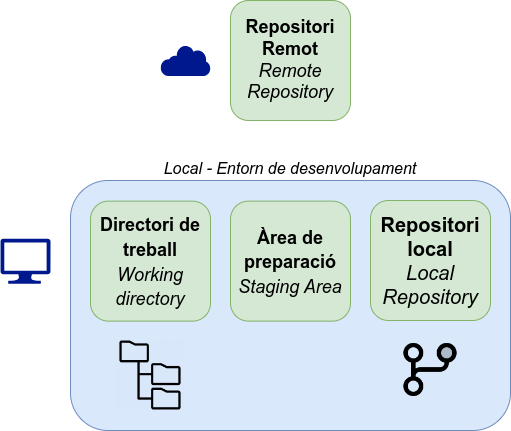

The diagram above was exported from draw.io. Its source (the exported page's mxGraphModel, read from the mxfile embedded in the PNG):
<mxGraphModel dx="954" dy="618" grid="1" gridSize="10" guides="1" tooltips="1" connect="1" arrows="1" fold="1" page="1" pageScale="1" pageWidth="827" pageHeight="1169" math="0" shadow="0">
  <root>
    <mxCell id="0" />
    <mxCell id="1" parent="0" />
    <mxCell id="6d2bNqNMUXDxkiYPfy11-1" value="&lt;i&gt;Local - Entorn de desenvolupament&lt;/i&gt;" style="rounded=1;whiteSpace=wrap;html=1;verticalAlign=bottom;labelPosition=center;verticalLabelPosition=top;align=center;textDirection=ltr;labelBackgroundColor=none;spacingTop=0;spacing=2;fontSize=16;fillColor=#dae8fc;strokeColor=#6c8ebf;" vertex="1" parent="1">
      <mxGeometry x="160" y="240" width="440" height="250" as="geometry" />
    </mxCell>
    <mxCell id="6d2bNqNMUXDxkiYPfy11-4" value="" style="sketch=0;aspect=fixed;pointerEvents=1;shadow=0;dashed=0;html=1;strokeColor=none;labelPosition=center;verticalLabelPosition=bottom;verticalAlign=top;align=center;fillColor=#00188D;shape=mxgraph.mscae.enterprise.internet" vertex="1" parent="1">
      <mxGeometry x="250" y="104.5" width="50" height="31" as="geometry" />
    </mxCell>
    <mxCell id="6d2bNqNMUXDxkiYPfy11-5" value="" style="sketch=0;aspect=fixed;pointerEvents=1;shadow=0;dashed=0;html=1;strokeColor=none;labelPosition=center;verticalLabelPosition=bottom;verticalAlign=top;align=center;fillColor=#00188D;shape=mxgraph.azure.computer" vertex="1" parent="1">
      <mxGeometry x="90" y="298.13" width="50" height="45" as="geometry" />
    </mxCell>
    <mxCell id="6d2bNqNMUXDxkiYPfy11-6" value="&lt;b style=&quot;font-size: 18px;&quot;&gt;Repositori Remot&lt;/b&gt;&lt;br style=&quot;font-size: 18px;&quot;&gt;&lt;i style=&quot;font-size: 18px;&quot;&gt;Remote Repository&lt;/i&gt;" style="rounded=1;whiteSpace=wrap;html=1;fontSize=18;fillColor=#d5e8d4;strokeColor=#82b366;" vertex="1" parent="1">
      <mxGeometry x="320" y="60" width="120" height="120" as="geometry" />
    </mxCell>
    <mxCell id="6d2bNqNMUXDxkiYPfy11-9" value="&lt;b&gt;Repositori local&lt;/b&gt;&lt;i&gt;&lt;br&gt;Local Repository&lt;/i&gt;" style="rounded=1;whiteSpace=wrap;html=1;fontSize=20;fillColor=#d5e8d4;strokeColor=#82b366;" vertex="1" parent="1">
      <mxGeometry x="460" y="260" width="120" height="120" as="geometry" />
    </mxCell>
    <mxCell id="6d2bNqNMUXDxkiYPfy11-10" value="&lt;b style=&quot;border-color: var(--border-color); font-size: 18px;&quot;&gt;Àrea de preparació&lt;/b&gt;&lt;br style=&quot;border-color: var(--border-color); font-size: 18px;&quot;&gt;&lt;i style=&quot;border-color: var(--border-color); font-size: 18px;&quot;&gt;Staging Area&lt;/i&gt;" style="rounded=1;whiteSpace=wrap;html=1;fontSize=20;fillColor=#d5e8d4;strokeColor=#82b366;" vertex="1" parent="1">
      <mxGeometry x="320" y="260.63" width="120" height="120" as="geometry" />
    </mxCell>
    <mxCell id="6d2bNqNMUXDxkiYPfy11-11" value="&lt;b style=&quot;border-color: var(--border-color); font-size: 18px;&quot;&gt;Directori de treball&lt;/b&gt;&lt;br style=&quot;border-color: var(--border-color); font-size: 18px;&quot;&gt;&lt;i style=&quot;border-color: var(--border-color); font-size: 18px;&quot;&gt;Working directory&lt;/i&gt;" style="rounded=1;whiteSpace=wrap;html=1;fontSize=20;fillColor=#d5e8d4;strokeColor=#82b366;" vertex="1" parent="1">
      <mxGeometry x="180" y="260.63" width="120" height="120" as="geometry" />
    </mxCell>
    <mxCell id="6d2bNqNMUXDxkiYPfy11-12" value="" style="shape=image;imageAspect=0;aspect=fixed;verticalLabelPosition=bottom;verticalAlign=top;image=https://cdn0.iconfinder.com/data/icons/folder-line/512/folder_tree-512.png;" vertex="1" parent="1">
      <mxGeometry x="205" y="400" width="70" height="70" as="geometry" />
    </mxCell>
    <mxCell id="6d2bNqNMUXDxkiYPfy11-13" value="" style="shape=image;imageAspect=0;aspect=fixed;verticalLabelPosition=bottom;verticalAlign=top;image=https://cdn.icon-icons.com/icons2/2718/PNG/512/git_branch_icon_174485.png;" vertex="1" parent="1">
      <mxGeometry x="484.5" y="394" width="71" height="71" as="geometry" />
    </mxCell>
  </root>
</mxGraphModel>